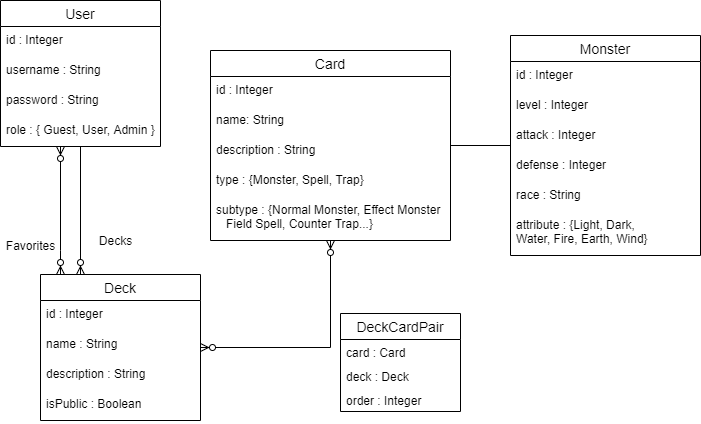

The diagram above was exported from draw.io. Its source (the exported page's mxGraphModel, read from the mxfile embedded in the PNG):
<mxGraphModel dx="1185" dy="588" grid="1" gridSize="10" guides="1" tooltips="1" connect="1" arrows="1" fold="1" page="1" pageScale="1" pageWidth="850" pageHeight="1100" math="0" shadow="0" extFonts="Permanent Marker^https://fonts.googleapis.com/css?family=Permanent+Marker">
  <root>
    <mxCell id="0" />
    <mxCell id="1" parent="0" />
    <mxCell id="YX4ccs33ywxT0_e3E9_5-30" style="edgeStyle=orthogonalEdgeStyle;rounded=0;orthogonalLoop=1;jettySize=auto;html=1;startArrow=none;startFill=0;endArrow=ERzeroToMany;endFill=1;strokeWidth=1;" parent="1" source="YX4ccs33ywxT0_e3E9_5-1" target="YX4ccs33ywxT0_e3E9_5-9" edge="1">
      <mxGeometry relative="1" as="geometry">
        <Array as="points">
          <mxPoint x="240" y="410" />
          <mxPoint x="240" y="410" />
        </Array>
      </mxGeometry>
    </mxCell>
    <mxCell id="YX4ccs33ywxT0_e3E9_5-31" style="edgeStyle=orthogonalEdgeStyle;rounded=0;orthogonalLoop=1;jettySize=auto;html=1;startArrow=ERzeroToMany;startFill=1;endArrow=ERzeroToMany;endFill=1;strokeWidth=1;" parent="1" source="YX4ccs33ywxT0_e3E9_5-1" target="YX4ccs33ywxT0_e3E9_5-9" edge="1">
      <mxGeometry relative="1" as="geometry">
        <Array as="points">
          <mxPoint x="180" y="380" />
          <mxPoint x="180" y="380" />
        </Array>
      </mxGeometry>
    </mxCell>
    <mxCell id="YX4ccs33ywxT0_e3E9_5-1" value="User" style="swimlane;fontStyle=0;childLayout=stackLayout;horizontal=1;startSize=26;horizontalStack=0;resizeParent=1;resizeParentMax=0;resizeLast=0;collapsible=1;marginBottom=0;align=center;fontSize=14;" parent="1" vertex="1">
      <mxGeometry x="120" y="130" width="160" height="146" as="geometry" />
    </mxCell>
    <mxCell id="YX4ccs33ywxT0_e3E9_5-2" value="id : Integer" style="text;strokeColor=none;fillColor=none;spacingLeft=4;spacingRight=4;overflow=hidden;rotatable=0;points=[[0,0.5],[1,0.5]];portConstraint=eastwest;fontSize=12;" parent="YX4ccs33ywxT0_e3E9_5-1" vertex="1">
      <mxGeometry y="26" width="160" height="30" as="geometry" />
    </mxCell>
    <mxCell id="YX4ccs33ywxT0_e3E9_5-3" value="username : String" style="text;strokeColor=none;fillColor=none;spacingLeft=4;spacingRight=4;overflow=hidden;rotatable=0;points=[[0,0.5],[1,0.5]];portConstraint=eastwest;fontSize=12;" parent="YX4ccs33ywxT0_e3E9_5-1" vertex="1">
      <mxGeometry y="56" width="160" height="30" as="geometry" />
    </mxCell>
    <mxCell id="YX4ccs33ywxT0_e3E9_5-14" value="password : String" style="text;strokeColor=none;fillColor=none;spacingLeft=4;spacingRight=4;overflow=hidden;rotatable=0;points=[[0,0.5],[1,0.5]];portConstraint=eastwest;fontSize=12;" parent="YX4ccs33ywxT0_e3E9_5-1" vertex="1">
      <mxGeometry y="86" width="160" height="30" as="geometry" />
    </mxCell>
    <mxCell id="YX4ccs33ywxT0_e3E9_5-4" value="role : { Guest, User, Admin }" style="text;strokeColor=none;fillColor=none;spacingLeft=4;spacingRight=4;overflow=hidden;rotatable=0;points=[[0,0.5],[1,0.5]];portConstraint=eastwest;fontSize=12;" parent="YX4ccs33ywxT0_e3E9_5-1" vertex="1">
      <mxGeometry y="116" width="160" height="30" as="geometry" />
    </mxCell>
    <mxCell id="YX4ccs33ywxT0_e3E9_5-5" value="Card" style="swimlane;fontStyle=0;childLayout=stackLayout;horizontal=1;startSize=26;horizontalStack=0;resizeParent=1;resizeParentMax=0;resizeLast=0;collapsible=1;marginBottom=0;align=center;fontSize=14;" parent="1" vertex="1">
      <mxGeometry x="330" y="180" width="240" height="190" as="geometry" />
    </mxCell>
    <mxCell id="YX4ccs33ywxT0_e3E9_5-6" value="id : Integer" style="text;strokeColor=none;fillColor=none;spacingLeft=4;spacingRight=4;overflow=hidden;rotatable=0;points=[[0,0.5],[1,0.5]];portConstraint=eastwest;fontSize=12;" parent="YX4ccs33ywxT0_e3E9_5-5" vertex="1">
      <mxGeometry y="26" width="240" height="30" as="geometry" />
    </mxCell>
    <mxCell id="YX4ccs33ywxT0_e3E9_5-7" value="name: String" style="text;strokeColor=none;fillColor=none;spacingLeft=4;spacingRight=4;overflow=hidden;rotatable=0;points=[[0,0.5],[1,0.5]];portConstraint=eastwest;fontSize=12;" parent="YX4ccs33ywxT0_e3E9_5-5" vertex="1">
      <mxGeometry y="56" width="240" height="30" as="geometry" />
    </mxCell>
    <mxCell id="YX4ccs33ywxT0_e3E9_5-8" value="description : String&#10;" style="text;strokeColor=none;fillColor=none;spacingLeft=4;spacingRight=4;overflow=hidden;rotatable=0;points=[[0,0.5],[1,0.5]];portConstraint=eastwest;fontSize=12;" parent="YX4ccs33ywxT0_e3E9_5-5" vertex="1">
      <mxGeometry y="86" width="240" height="30" as="geometry" />
    </mxCell>
    <mxCell id="YX4ccs33ywxT0_e3E9_5-15" value="type : {Monster, Spell, Trap}" style="text;strokeColor=none;fillColor=none;spacingLeft=4;spacingRight=4;overflow=hidden;rotatable=0;points=[[0,0.5],[1,0.5]];portConstraint=eastwest;fontSize=12;" parent="YX4ccs33ywxT0_e3E9_5-5" vertex="1">
      <mxGeometry y="116" width="240" height="30" as="geometry" />
    </mxCell>
    <mxCell id="YX4ccs33ywxT0_e3E9_5-24" value="subtype : {Normal Monster, Effect Monster&#10;   Field Spell, Counter Trap...}" style="text;strokeColor=none;fillColor=none;spacingLeft=4;spacingRight=4;overflow=hidden;rotatable=0;points=[[0,0.5],[1,0.5]];portConstraint=eastwest;fontSize=12;" parent="YX4ccs33ywxT0_e3E9_5-5" vertex="1">
      <mxGeometry y="146" width="240" height="44" as="geometry" />
    </mxCell>
    <mxCell id="YX4ccs33ywxT0_e3E9_5-29" style="edgeStyle=orthogonalEdgeStyle;rounded=0;orthogonalLoop=1;jettySize=auto;html=1;endArrow=ERzeroToMany;endFill=1;strokeWidth=1;startArrow=ERzeroToMany;startFill=1;" parent="1" source="YX4ccs33ywxT0_e3E9_5-9" target="YX4ccs33ywxT0_e3E9_5-5" edge="1">
      <mxGeometry relative="1" as="geometry" />
    </mxCell>
    <mxCell id="YX4ccs33ywxT0_e3E9_5-9" value="Deck" style="swimlane;fontStyle=0;childLayout=stackLayout;horizontal=1;startSize=26;horizontalStack=0;resizeParent=1;resizeParentMax=0;resizeLast=0;collapsible=1;marginBottom=0;align=center;fontSize=14;" parent="1" vertex="1">
      <mxGeometry x="160" y="404" width="160" height="146" as="geometry" />
    </mxCell>
    <mxCell id="mNdabv9yjkhZaVCPSUos-7" value="id : Integer" style="text;strokeColor=none;fillColor=none;spacingLeft=4;spacingRight=4;overflow=hidden;rotatable=0;points=[[0,0.5],[1,0.5]];portConstraint=eastwest;fontSize=12;" vertex="1" parent="YX4ccs33ywxT0_e3E9_5-9">
      <mxGeometry y="26" width="160" height="30" as="geometry" />
    </mxCell>
    <mxCell id="YX4ccs33ywxT0_e3E9_5-10" value="name : String&#10;" style="text;strokeColor=none;fillColor=none;spacingLeft=4;spacingRight=4;overflow=hidden;rotatable=0;points=[[0,0.5],[1,0.5]];portConstraint=eastwest;fontSize=12;" parent="YX4ccs33ywxT0_e3E9_5-9" vertex="1">
      <mxGeometry y="56" width="160" height="30" as="geometry" />
    </mxCell>
    <mxCell id="mNdabv9yjkhZaVCPSUos-1" value="description : String&#10;" style="text;strokeColor=none;fillColor=none;spacingLeft=4;spacingRight=4;overflow=hidden;rotatable=0;points=[[0,0.5],[1,0.5]];portConstraint=eastwest;fontSize=12;" vertex="1" parent="YX4ccs33ywxT0_e3E9_5-9">
      <mxGeometry y="86" width="160" height="30" as="geometry" />
    </mxCell>
    <mxCell id="mNdabv9yjkhZaVCPSUos-2" value="isPublic : Boolean&#10;" style="text;strokeColor=none;fillColor=none;spacingLeft=4;spacingRight=4;overflow=hidden;rotatable=0;points=[[0,0.5],[1,0.5]];portConstraint=eastwest;fontSize=12;" vertex="1" parent="YX4ccs33ywxT0_e3E9_5-9">
      <mxGeometry y="116" width="160" height="30" as="geometry" />
    </mxCell>
    <mxCell id="YX4ccs33ywxT0_e3E9_5-28" style="edgeStyle=orthogonalEdgeStyle;rounded=0;orthogonalLoop=1;jettySize=auto;html=1;endArrow=none;endFill=0;" parent="1" source="YX4ccs33ywxT0_e3E9_5-16" target="YX4ccs33ywxT0_e3E9_5-5" edge="1">
      <mxGeometry relative="1" as="geometry" />
    </mxCell>
    <mxCell id="YX4ccs33ywxT0_e3E9_5-16" value="Monster" style="swimlane;fontStyle=0;childLayout=stackLayout;horizontal=1;startSize=26;horizontalStack=0;resizeParent=1;resizeParentMax=0;resizeLast=0;collapsible=1;marginBottom=0;align=center;fontSize=14;" parent="1" vertex="1">
      <mxGeometry x="630" y="165" width="190" height="220" as="geometry" />
    </mxCell>
    <mxCell id="YX4ccs33ywxT0_e3E9_5-17" value="id : Integer" style="text;strokeColor=none;fillColor=none;spacingLeft=4;spacingRight=4;overflow=hidden;rotatable=0;points=[[0,0.5],[1,0.5]];portConstraint=eastwest;fontSize=12;" parent="YX4ccs33ywxT0_e3E9_5-16" vertex="1">
      <mxGeometry y="26" width="190" height="30" as="geometry" />
    </mxCell>
    <mxCell id="YX4ccs33ywxT0_e3E9_5-18" value="level : Integer" style="text;strokeColor=none;fillColor=none;spacingLeft=4;spacingRight=4;overflow=hidden;rotatable=0;points=[[0,0.5],[1,0.5]];portConstraint=eastwest;fontSize=12;" parent="YX4ccs33ywxT0_e3E9_5-16" vertex="1">
      <mxGeometry y="56" width="190" height="30" as="geometry" />
    </mxCell>
    <mxCell id="YX4ccs33ywxT0_e3E9_5-26" value="attack : Integer" style="text;strokeColor=none;fillColor=none;spacingLeft=4;spacingRight=4;overflow=hidden;rotatable=0;points=[[0,0.5],[1,0.5]];portConstraint=eastwest;fontSize=12;" parent="YX4ccs33ywxT0_e3E9_5-16" vertex="1">
      <mxGeometry y="86" width="190" height="30" as="geometry" />
    </mxCell>
    <mxCell id="YX4ccs33ywxT0_e3E9_5-25" value="defense : Integer" style="text;strokeColor=none;fillColor=none;spacingLeft=4;spacingRight=4;overflow=hidden;rotatable=0;points=[[0,0.5],[1,0.5]];portConstraint=eastwest;fontSize=12;" parent="YX4ccs33ywxT0_e3E9_5-16" vertex="1">
      <mxGeometry y="116" width="190" height="30" as="geometry" />
    </mxCell>
    <mxCell id="YX4ccs33ywxT0_e3E9_5-27" value="race : String" style="text;strokeColor=none;fillColor=none;spacingLeft=4;spacingRight=4;overflow=hidden;rotatable=0;points=[[0,0.5],[1,0.5]];portConstraint=eastwest;fontSize=12;" parent="YX4ccs33ywxT0_e3E9_5-16" vertex="1">
      <mxGeometry y="146" width="190" height="30" as="geometry" />
    </mxCell>
    <mxCell id="YX4ccs33ywxT0_e3E9_5-19" value="attribute : {Light, Dark, &#10;Water, Fire, Earth, Wind}" style="text;strokeColor=none;fillColor=none;spacingLeft=4;spacingRight=4;overflow=hidden;rotatable=0;points=[[0,0.5],[1,0.5]];portConstraint=eastwest;fontSize=12;" parent="YX4ccs33ywxT0_e3E9_5-16" vertex="1">
      <mxGeometry y="176" width="190" height="44" as="geometry" />
    </mxCell>
    <mxCell id="YX4ccs33ywxT0_e3E9_5-32" value="Favorites" style="text;html=1;align=center;verticalAlign=middle;resizable=0;points=[];autosize=1;" parent="1" vertex="1">
      <mxGeometry x="120" y="365" width="60" height="20" as="geometry" />
    </mxCell>
    <mxCell id="YX4ccs33ywxT0_e3E9_5-33" value="Decks" style="text;html=1;align=center;verticalAlign=middle;resizable=0;points=[];autosize=1;" parent="1" vertex="1">
      <mxGeometry x="210" y="360" width="50" height="20" as="geometry" />
    </mxCell>
    <mxCell id="mNdabv9yjkhZaVCPSUos-3" value="DeckCardPair" style="swimlane;fontStyle=0;childLayout=stackLayout;horizontal=1;startSize=26;horizontalStack=0;resizeParent=1;resizeParentMax=0;resizeLast=0;collapsible=1;marginBottom=0;align=center;fontSize=14;" vertex="1" parent="1">
      <mxGeometry x="460" y="443" width="120" height="98" as="geometry" />
    </mxCell>
    <mxCell id="mNdabv9yjkhZaVCPSUos-4" value="card : Card&#10;" style="text;strokeColor=none;fillColor=none;spacingLeft=4;spacingRight=4;overflow=hidden;rotatable=0;points=[[0,0.5],[1,0.5]];portConstraint=eastwest;fontSize=12;" vertex="1" parent="mNdabv9yjkhZaVCPSUos-3">
      <mxGeometry y="26" width="120" height="24" as="geometry" />
    </mxCell>
    <mxCell id="mNdabv9yjkhZaVCPSUos-5" value="deck : Deck&#10;" style="text;strokeColor=none;fillColor=none;spacingLeft=4;spacingRight=4;overflow=hidden;rotatable=0;points=[[0,0.5],[1,0.5]];portConstraint=eastwest;fontSize=12;" vertex="1" parent="mNdabv9yjkhZaVCPSUos-3">
      <mxGeometry y="50" width="120" height="24" as="geometry" />
    </mxCell>
    <mxCell id="mNdabv9yjkhZaVCPSUos-6" value="order : Integer" style="text;strokeColor=none;fillColor=none;spacingLeft=4;spacingRight=4;overflow=hidden;rotatable=0;points=[[0,0.5],[1,0.5]];portConstraint=eastwest;fontSize=12;" vertex="1" parent="mNdabv9yjkhZaVCPSUos-3">
      <mxGeometry y="74" width="120" height="24" as="geometry" />
    </mxCell>
  </root>
</mxGraphModel>